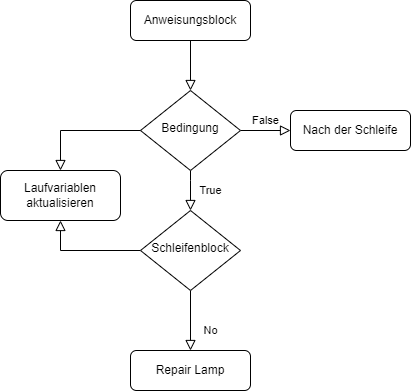

The diagram above was exported from draw.io. Its source (the exported page's mxGraphModel, read from the mxfile embedded in the PNG):
<mxGraphModel dx="1128" dy="624" grid="1" gridSize="10" guides="1" tooltips="1" connect="1" arrows="1" fold="1" page="1" pageScale="1" pageWidth="827" pageHeight="1169" math="0" shadow="0">
  <root>
    <mxCell id="WIyWlLk6GJQsqaUBKTNV-0" />
    <mxCell id="WIyWlLk6GJQsqaUBKTNV-1" parent="WIyWlLk6GJQsqaUBKTNV-0" />
    <mxCell id="WIyWlLk6GJQsqaUBKTNV-2" value="" style="rounded=0;html=1;jettySize=auto;orthogonalLoop=1;fontSize=11;endArrow=block;endFill=0;endSize=8;strokeWidth=1;shadow=0;labelBackgroundColor=none;edgeStyle=orthogonalEdgeStyle;" parent="WIyWlLk6GJQsqaUBKTNV-1" source="WIyWlLk6GJQsqaUBKTNV-3" target="WIyWlLk6GJQsqaUBKTNV-6" edge="1">
      <mxGeometry relative="1" as="geometry" />
    </mxCell>
    <mxCell id="WIyWlLk6GJQsqaUBKTNV-3" value="Anweisungsblock" style="rounded=1;whiteSpace=wrap;html=1;fontSize=12;glass=0;strokeWidth=1;shadow=0;" parent="WIyWlLk6GJQsqaUBKTNV-1" vertex="1">
      <mxGeometry x="160" y="80" width="120" height="40" as="geometry" />
    </mxCell>
    <mxCell id="WIyWlLk6GJQsqaUBKTNV-4" value="True" style="rounded=0;html=1;jettySize=auto;orthogonalLoop=1;fontSize=11;endArrow=block;endFill=0;endSize=8;strokeWidth=1;shadow=0;labelBackgroundColor=none;edgeStyle=orthogonalEdgeStyle;" parent="WIyWlLk6GJQsqaUBKTNV-1" source="WIyWlLk6GJQsqaUBKTNV-6" target="WIyWlLk6GJQsqaUBKTNV-10" edge="1">
      <mxGeometry y="20" relative="1" as="geometry">
        <mxPoint as="offset" />
        <Array as="points">
          <mxPoint x="220" y="260" />
          <mxPoint x="220" y="260" />
        </Array>
      </mxGeometry>
    </mxCell>
    <mxCell id="WIyWlLk6GJQsqaUBKTNV-5" value="False" style="edgeStyle=orthogonalEdgeStyle;rounded=0;html=1;jettySize=auto;orthogonalLoop=1;fontSize=11;endArrow=block;endFill=0;endSize=8;strokeWidth=1;shadow=0;labelBackgroundColor=none;" parent="WIyWlLk6GJQsqaUBKTNV-1" source="WIyWlLk6GJQsqaUBKTNV-6" target="WIyWlLk6GJQsqaUBKTNV-7" edge="1">
      <mxGeometry y="10" relative="1" as="geometry">
        <mxPoint as="offset" />
      </mxGeometry>
    </mxCell>
    <mxCell id="WIyWlLk6GJQsqaUBKTNV-6" value="Bedingung" style="rhombus;whiteSpace=wrap;html=1;shadow=0;fontFamily=Helvetica;fontSize=12;align=center;strokeWidth=1;spacing=6;spacingTop=-4;" parent="WIyWlLk6GJQsqaUBKTNV-1" vertex="1">
      <mxGeometry x="170" y="170" width="100" height="80" as="geometry" />
    </mxCell>
    <mxCell id="WIyWlLk6GJQsqaUBKTNV-7" value="Nach der Schleife" style="rounded=1;whiteSpace=wrap;html=1;fontSize=12;glass=0;strokeWidth=1;shadow=0;" parent="WIyWlLk6GJQsqaUBKTNV-1" vertex="1">
      <mxGeometry x="320" y="190" width="120" height="40" as="geometry" />
    </mxCell>
    <mxCell id="WIyWlLk6GJQsqaUBKTNV-8" value="No" style="rounded=0;html=1;jettySize=auto;orthogonalLoop=1;fontSize=11;endArrow=block;endFill=0;endSize=8;strokeWidth=1;shadow=0;labelBackgroundColor=none;edgeStyle=orthogonalEdgeStyle;" parent="WIyWlLk6GJQsqaUBKTNV-1" source="WIyWlLk6GJQsqaUBKTNV-10" target="WIyWlLk6GJQsqaUBKTNV-11" edge="1">
      <mxGeometry x="0.3333" y="20" relative="1" as="geometry">
        <mxPoint as="offset" />
      </mxGeometry>
    </mxCell>
    <mxCell id="WIyWlLk6GJQsqaUBKTNV-9" value="" style="edgeStyle=orthogonalEdgeStyle;rounded=0;html=1;jettySize=auto;orthogonalLoop=1;fontSize=11;endArrow=block;endFill=0;endSize=8;strokeWidth=1;shadow=0;labelBackgroundColor=none;" parent="WIyWlLk6GJQsqaUBKTNV-1" source="WIyWlLk6GJQsqaUBKTNV-10" target="WIyWlLk6GJQsqaUBKTNV-12" edge="1">
      <mxGeometry y="10" relative="1" as="geometry">
        <mxPoint as="offset" />
        <Array as="points">
          <mxPoint x="90" y="330" />
        </Array>
      </mxGeometry>
    </mxCell>
    <mxCell id="WIyWlLk6GJQsqaUBKTNV-10" value="Schleifenblock" style="rhombus;whiteSpace=wrap;html=1;shadow=0;fontFamily=Helvetica;fontSize=12;align=center;strokeWidth=1;spacing=6;spacingTop=-4;" parent="WIyWlLk6GJQsqaUBKTNV-1" vertex="1">
      <mxGeometry x="170" y="290" width="100" height="80" as="geometry" />
    </mxCell>
    <mxCell id="WIyWlLk6GJQsqaUBKTNV-11" value="Repair Lamp" style="rounded=1;whiteSpace=wrap;html=1;fontSize=12;glass=0;strokeWidth=1;shadow=0;" parent="WIyWlLk6GJQsqaUBKTNV-1" vertex="1">
      <mxGeometry x="160" y="430" width="120" height="40" as="geometry" />
    </mxCell>
    <mxCell id="WIyWlLk6GJQsqaUBKTNV-12" value="Laufvariablen aktualisieren" style="rounded=1;whiteSpace=wrap;html=1;fontSize=12;glass=0;strokeWidth=1;shadow=0;" parent="WIyWlLk6GJQsqaUBKTNV-1" vertex="1">
      <mxGeometry x="30" y="250" width="120" height="50" as="geometry" />
    </mxCell>
    <mxCell id="Lsl-ronsctAsWjh-mLp5-1" value="" style="rounded=0;html=1;jettySize=auto;orthogonalLoop=1;fontSize=11;endArrow=block;endFill=0;endSize=8;strokeWidth=1;shadow=0;labelBackgroundColor=none;edgeStyle=orthogonalEdgeStyle;exitX=0;exitY=0.5;exitDx=0;exitDy=0;entryX=0.5;entryY=0;entryDx=0;entryDy=0;" edge="1" parent="WIyWlLk6GJQsqaUBKTNV-1" source="WIyWlLk6GJQsqaUBKTNV-6" target="WIyWlLk6GJQsqaUBKTNV-12">
      <mxGeometry x="0.6364" y="15" relative="1" as="geometry">
        <mxPoint as="offset" />
        <mxPoint x="70" y="200" as="sourcePoint" />
        <mxPoint x="70" y="240" as="targetPoint" />
        <Array as="points">
          <mxPoint x="90" y="210" />
        </Array>
      </mxGeometry>
    </mxCell>
  </root>
</mxGraphModel>